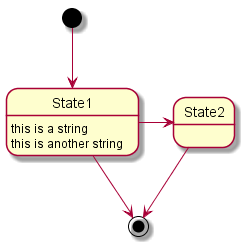

The diagram above was rendered by PlantUML. Its source (embedded in the PNG):
@startuml ventas

[*] --> State1
State1 --> [*]
State1 : this is a string
State1 : this is another string

State1 -> State2
State2 --> [*]

@enduml